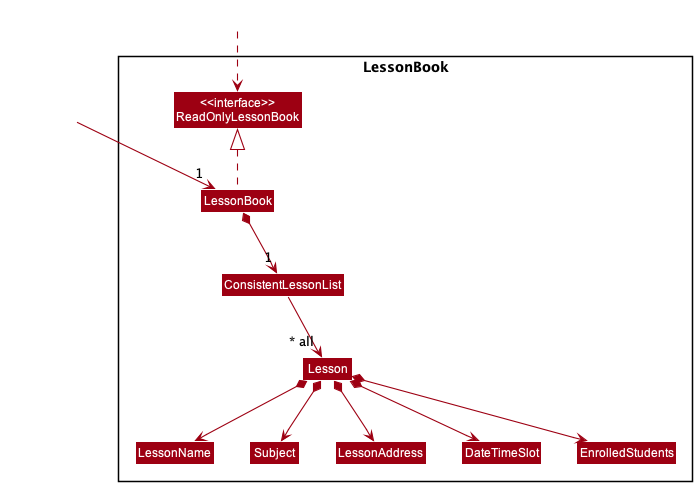

The diagram above was rendered by PlantUML. Its source (embedded in the PNG):
@startuml
!include style.puml
skinparam arrowThickness 1.1
skinparam arrowColor MODEL_COLOR
skinparam classBackgroundColor MODEL_COLOR

Package LessonBook <<Rectangle>>{
    Class LessonBook
    Class "<<interface>>\nReadOnlyLessonBook" as ReadOnlyLessonBook
    Class ConsistentLessonList
    Class Lesson
    Class LessonName
    Class Subject
    Class LessonAddress
    Class DateTimeSlot
    Class EnrolledStudents
}

Class HiddenOutside1 #FFFFFF
HiddenOutside1 --> "1" LessonBook
Class HiddenOutside2 #FFFFFF
HiddenOutside2 ..> ReadOnlyLessonBook

LessonBook .up.|> ReadOnlyLessonBook
LessonBook *--> "1" ConsistentLessonList
ConsistentLessonList --> "~* all" Lesson
Lesson *--> LessonName
Lesson *--> Subject
Lesson *--> LessonAddress
Lesson *--> DateTimeSlot
Lesson *--> EnrolledStudents

@enduml